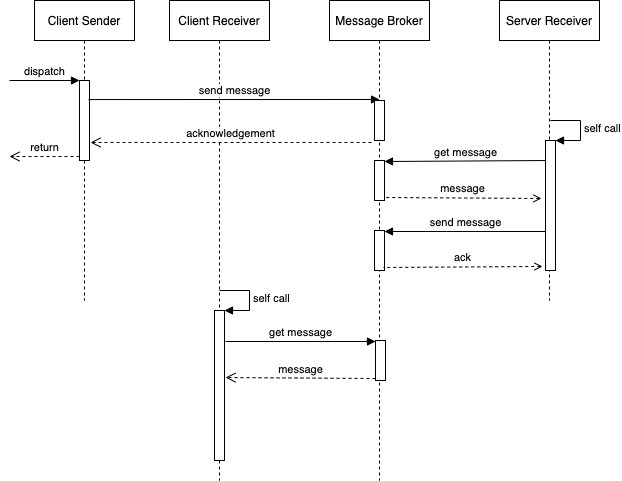

The diagram above was exported from draw.io. Its source (the exported page's mxGraphModel, read from the mxfile embedded in the PNG):
<mxGraphModel dx="1106" dy="830" grid="1" gridSize="10" guides="1" tooltips="1" connect="1" arrows="1" fold="1" page="1" pageScale="1" pageWidth="827" pageHeight="1169" math="0" shadow="0">
  <root>
    <mxCell id="0" />
    <mxCell id="1" parent="0" />
    <mxCell id="Z1s1qmW39C57U7x6WsXE-1" value="Client Sender" style="shape=umlLifeline;perimeter=lifelinePerimeter;whiteSpace=wrap;html=1;container=1;collapsible=0;recursiveResize=0;outlineConnect=0;" vertex="1" parent="1">
      <mxGeometry x="145" y="120" width="100" height="300" as="geometry" />
    </mxCell>
    <mxCell id="Z1s1qmW39C57U7x6WsXE-2" value="Client Receiver" style="shape=umlLifeline;perimeter=lifelinePerimeter;whiteSpace=wrap;html=1;container=1;collapsible=0;recursiveResize=0;outlineConnect=0;" vertex="1" parent="1">
      <mxGeometry x="280" y="120" width="100" height="480" as="geometry" />
    </mxCell>
    <mxCell id="Z1s1qmW39C57U7x6WsXE-3" value="Message Broker" style="shape=umlLifeline;perimeter=lifelinePerimeter;whiteSpace=wrap;html=1;container=1;collapsible=0;recursiveResize=0;outlineConnect=0;" vertex="1" parent="1">
      <mxGeometry x="440" y="120" width="100" height="480" as="geometry" />
    </mxCell>
    <mxCell id="Z1s1qmW39C57U7x6WsXE-18" value="" style="html=1;points=[];perimeter=orthogonalPerimeter;" vertex="1" parent="Z1s1qmW39C57U7x6WsXE-3">
      <mxGeometry x="45" y="230" width="10" height="40" as="geometry" />
    </mxCell>
    <mxCell id="Z1s1qmW39C57U7x6WsXE-4" value="" style="html=1;points=[];perimeter=orthogonalPerimeter;" vertex="1" parent="1">
      <mxGeometry x="190" y="200" width="10" height="80" as="geometry" />
    </mxCell>
    <mxCell id="Z1s1qmW39C57U7x6WsXE-5" value="dispatch" style="html=1;verticalAlign=bottom;endArrow=block;entryX=0;entryY=0;" edge="1" target="Z1s1qmW39C57U7x6WsXE-4" parent="1">
      <mxGeometry relative="1" as="geometry">
        <mxPoint x="120" y="200" as="sourcePoint" />
      </mxGeometry>
    </mxCell>
    <mxCell id="Z1s1qmW39C57U7x6WsXE-6" value="return" style="html=1;verticalAlign=bottom;endArrow=open;dashed=1;endSize=8;exitX=0;exitY=0.95;" edge="1" source="Z1s1qmW39C57U7x6WsXE-4" parent="1">
      <mxGeometry relative="1" as="geometry">
        <mxPoint x="120" y="276" as="targetPoint" />
      </mxGeometry>
    </mxCell>
    <mxCell id="Z1s1qmW39C57U7x6WsXE-7" value="Server Receiver" style="shape=umlLifeline;perimeter=lifelinePerimeter;whiteSpace=wrap;html=1;container=1;collapsible=0;recursiveResize=0;outlineConnect=0;" vertex="1" parent="1">
      <mxGeometry x="610" y="120" width="100" height="300" as="geometry" />
    </mxCell>
    <mxCell id="Z1s1qmW39C57U7x6WsXE-8" value="send message" style="html=1;verticalAlign=bottom;endArrow=block;exitX=0.9;exitY=0.238;exitDx=0;exitDy=0;exitPerimeter=0;" edge="1" parent="1" source="Z1s1qmW39C57U7x6WsXE-4">
      <mxGeometry width="80" relative="1" as="geometry">
        <mxPoint x="220" y="220" as="sourcePoint" />
        <mxPoint x="490" y="219" as="targetPoint" />
      </mxGeometry>
    </mxCell>
    <mxCell id="Z1s1qmW39C57U7x6WsXE-10" value="" style="html=1;points=[];perimeter=orthogonalPerimeter;" vertex="1" parent="1">
      <mxGeometry x="485" y="220" width="10" height="40" as="geometry" />
    </mxCell>
    <mxCell id="Z1s1qmW39C57U7x6WsXE-11" value="acknowledgement" style="html=1;verticalAlign=bottom;endArrow=open;dashed=1;endSize=8;exitX=-0.3;exitY=1.05;exitDx=0;exitDy=0;exitPerimeter=0;entryX=1.1;entryY=0.775;entryDx=0;entryDy=0;entryPerimeter=0;" edge="1" parent="1" source="Z1s1qmW39C57U7x6WsXE-10" target="Z1s1qmW39C57U7x6WsXE-4">
      <mxGeometry relative="1" as="geometry">
        <mxPoint x="450" y="420" as="sourcePoint" />
        <mxPoint x="370" y="420" as="targetPoint" />
      </mxGeometry>
    </mxCell>
    <mxCell id="Z1s1qmW39C57U7x6WsXE-12" value="" style="html=1;points=[];perimeter=orthogonalPerimeter;" vertex="1" parent="1">
      <mxGeometry x="485" y="280" width="10" height="40" as="geometry" />
    </mxCell>
    <mxCell id="Z1s1qmW39C57U7x6WsXE-13" value="get message" style="html=1;verticalAlign=bottom;endArrow=none;startArrow=block;startFill=1;endFill=0;exitX=1;exitY=0.025;exitDx=0;exitDy=0;exitPerimeter=0;entryX=0;entryY=0.154;entryDx=0;entryDy=0;entryPerimeter=0;" edge="1" parent="1" source="Z1s1qmW39C57U7x6WsXE-12" target="Z1s1qmW39C57U7x6WsXE-15">
      <mxGeometry width="80" relative="1" as="geometry">
        <mxPoint x="580" y="279" as="sourcePoint" />
        <mxPoint x="660" y="279" as="targetPoint" />
      </mxGeometry>
    </mxCell>
    <mxCell id="Z1s1qmW39C57U7x6WsXE-14" value="message" style="html=1;verticalAlign=bottom;endArrow=none;dashed=1;endSize=8;startArrow=open;startFill=0;endFill=0;entryX=0.9;entryY=0.925;entryDx=0;entryDy=0;entryPerimeter=0;exitX=-0.4;exitY=0.446;exitDx=0;exitDy=0;exitPerimeter=0;" edge="1" parent="1" source="Z1s1qmW39C57U7x6WsXE-15" target="Z1s1qmW39C57U7x6WsXE-12">
      <mxGeometry relative="1" as="geometry">
        <mxPoint x="630" y="317" as="sourcePoint" />
        <mxPoint x="580" y="320" as="targetPoint" />
      </mxGeometry>
    </mxCell>
    <mxCell id="Z1s1qmW39C57U7x6WsXE-15" value="" style="html=1;points=[];perimeter=orthogonalPerimeter;" vertex="1" parent="1">
      <mxGeometry x="656" y="260" width="10" height="130" as="geometry" />
    </mxCell>
    <mxCell id="Z1s1qmW39C57U7x6WsXE-16" value="self call" style="edgeStyle=orthogonalEdgeStyle;html=1;align=left;spacingLeft=2;endArrow=block;rounded=0;entryX=1;entryY=0;" edge="1" target="Z1s1qmW39C57U7x6WsXE-15" parent="1">
      <mxGeometry relative="1" as="geometry">
        <mxPoint x="661" y="240" as="sourcePoint" />
        <Array as="points">
          <mxPoint x="691" y="240" />
        </Array>
      </mxGeometry>
    </mxCell>
    <mxCell id="Z1s1qmW39C57U7x6WsXE-17" value="send message" style="html=1;verticalAlign=bottom;endArrow=none;startArrow=block;startFill=1;endFill=0;exitX=1;exitY=0.025;exitDx=0;exitDy=0;exitPerimeter=0;entryX=0;entryY=0.7;entryDx=0;entryDy=0;entryPerimeter=0;" edge="1" source="Z1s1qmW39C57U7x6WsXE-18" parent="1" target="Z1s1qmW39C57U7x6WsXE-15">
      <mxGeometry width="80" relative="1" as="geometry">
        <mxPoint x="580" y="349" as="sourcePoint" />
        <mxPoint x="659.5" y="351" as="targetPoint" />
      </mxGeometry>
    </mxCell>
    <mxCell id="Z1s1qmW39C57U7x6WsXE-19" value="ack" style="html=1;verticalAlign=bottom;endArrow=none;dashed=1;endSize=8;startArrow=open;startFill=0;endFill=0;entryX=0.9;entryY=0.925;entryDx=0;entryDy=0;entryPerimeter=0;exitX=-0.3;exitY=0.969;exitDx=0;exitDy=0;exitPerimeter=0;" edge="1" target="Z1s1qmW39C57U7x6WsXE-18" parent="1" source="Z1s1qmW39C57U7x6WsXE-15">
      <mxGeometry relative="1" as="geometry">
        <mxPoint x="660" y="386.94000000000005" as="sourcePoint" />
        <mxPoint x="580" y="390" as="targetPoint" />
      </mxGeometry>
    </mxCell>
    <mxCell id="Z1s1qmW39C57U7x6WsXE-20" value="" style="html=1;points=[];perimeter=orthogonalPerimeter;" vertex="1" parent="1">
      <mxGeometry x="325" y="430" width="10" height="150" as="geometry" />
    </mxCell>
    <mxCell id="Z1s1qmW39C57U7x6WsXE-21" value="self call" style="edgeStyle=orthogonalEdgeStyle;html=1;align=left;spacingLeft=2;endArrow=block;rounded=0;entryX=1;entryY=0;" edge="1" target="Z1s1qmW39C57U7x6WsXE-20" parent="1">
      <mxGeometry relative="1" as="geometry">
        <mxPoint x="330" y="410" as="sourcePoint" />
        <Array as="points">
          <mxPoint x="360" y="410" />
        </Array>
      </mxGeometry>
    </mxCell>
    <mxCell id="Z1s1qmW39C57U7x6WsXE-22" value="" style="html=1;points=[];perimeter=orthogonalPerimeter;" vertex="1" parent="1">
      <mxGeometry x="486" y="460" width="10" height="40" as="geometry" />
    </mxCell>
    <mxCell id="Z1s1qmW39C57U7x6WsXE-23" value="get message" style="html=1;verticalAlign=bottom;endArrow=block;entryX=0;entryY=0.025;entryDx=0;entryDy=0;entryPerimeter=0;" edge="1" parent="1" target="Z1s1qmW39C57U7x6WsXE-22">
      <mxGeometry width="80" relative="1" as="geometry">
        <mxPoint x="336" y="461" as="sourcePoint" />
        <mxPoint x="414" y="460" as="targetPoint" />
      </mxGeometry>
    </mxCell>
    <mxCell id="Z1s1qmW39C57U7x6WsXE-24" value="message" style="html=1;verticalAlign=bottom;endArrow=open;dashed=1;endSize=8;exitX=0;exitY=0.95;exitDx=0;exitDy=0;exitPerimeter=0;entryX=1.1;entryY=0.447;entryDx=0;entryDy=0;entryPerimeter=0;" edge="1" parent="1" source="Z1s1qmW39C57U7x6WsXE-22" target="Z1s1qmW39C57U7x6WsXE-20">
      <mxGeometry relative="1" as="geometry">
        <mxPoint x="414" y="500" as="sourcePoint" />
        <mxPoint x="334" y="500" as="targetPoint" />
      </mxGeometry>
    </mxCell>
  </root>
</mxGraphModel>